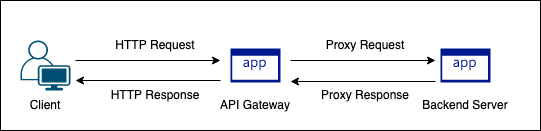

The diagram above was exported from draw.io. Its source (the exported page's mxGraphModel, read from the mxfile embedded in the PNG):
<mxGraphModel dx="1214" dy="769" grid="1" gridSize="10" guides="1" tooltips="1" connect="1" arrows="1" fold="1" page="1" pageScale="1" pageWidth="850" pageHeight="1100" math="0" shadow="0">
  <root>
    <mxCell id="0" />
    <mxCell id="1" parent="0" />
    <mxCell id="gUOmJCCJkcmKj65R9N-H-18" value="" style="rounded=0;whiteSpace=wrap;html=1;" vertex="1" parent="1">
      <mxGeometry x="100" y="180" width="540" height="130" as="geometry" />
    </mxCell>
    <mxCell id="gUOmJCCJkcmKj65R9N-H-1" value="" style="points=[[0.35,0,0],[0.98,0.51,0],[1,0.71,0],[0.67,1,0],[0,0.795,0],[0,0.65,0]];verticalLabelPosition=bottom;sketch=0;html=1;verticalAlign=top;aspect=fixed;align=center;pointerEvents=1;shape=mxgraph.cisco19.user;fillColor=#005073;strokeColor=none;" vertex="1" parent="1">
      <mxGeometry x="120" y="220" width="50" height="50" as="geometry" />
    </mxCell>
    <mxCell id="gUOmJCCJkcmKj65R9N-H-3" value="" style="sketch=0;aspect=fixed;pointerEvents=1;shadow=0;dashed=0;html=1;strokeColor=none;labelPosition=center;verticalLabelPosition=bottom;verticalAlign=top;align=center;fillColor=#00188D;shape=mxgraph.mscae.enterprise.application" vertex="1" parent="1">
      <mxGeometry x="330" y="228" width="50" height="34" as="geometry" />
    </mxCell>
    <mxCell id="gUOmJCCJkcmKj65R9N-H-4" value="" style="sketch=0;aspect=fixed;pointerEvents=1;shadow=0;dashed=0;html=1;strokeColor=none;labelPosition=center;verticalLabelPosition=bottom;verticalAlign=top;align=center;fillColor=#00188D;shape=mxgraph.mscae.enterprise.application" vertex="1" parent="1">
      <mxGeometry x="540" y="228" width="50" height="34" as="geometry" />
    </mxCell>
    <mxCell id="gUOmJCCJkcmKj65R9N-H-5" value="Client" style="text;html=1;strokeColor=none;fillColor=none;align=center;verticalAlign=middle;whiteSpace=wrap;rounded=0;" vertex="1" parent="1">
      <mxGeometry x="115" y="270" width="60" height="30" as="geometry" />
    </mxCell>
    <mxCell id="gUOmJCCJkcmKj65R9N-H-6" value="API Gateway" style="text;html=1;strokeColor=none;fillColor=none;align=center;verticalAlign=middle;whiteSpace=wrap;rounded=0;" vertex="1" parent="1">
      <mxGeometry x="310" y="270" width="90" height="30" as="geometry" />
    </mxCell>
    <mxCell id="gUOmJCCJkcmKj65R9N-H-7" value="Backend Server" style="text;html=1;strokeColor=none;fillColor=none;align=center;verticalAlign=middle;whiteSpace=wrap;rounded=0;" vertex="1" parent="1">
      <mxGeometry x="520" y="270" width="90" height="30" as="geometry" />
    </mxCell>
    <mxCell id="gUOmJCCJkcmKj65R9N-H-8" value="" style="endArrow=classic;html=1;rounded=0;" edge="1" parent="1">
      <mxGeometry width="50" height="50" relative="1" as="geometry">
        <mxPoint x="175" y="240" as="sourcePoint" />
        <mxPoint x="320" y="240" as="targetPoint" />
      </mxGeometry>
    </mxCell>
    <mxCell id="gUOmJCCJkcmKj65R9N-H-9" value="" style="endArrow=classic;html=1;rounded=0;" edge="1" parent="1">
      <mxGeometry width="50" height="50" relative="1" as="geometry">
        <mxPoint x="390" y="240" as="sourcePoint" />
        <mxPoint x="535" y="240" as="targetPoint" />
      </mxGeometry>
    </mxCell>
    <mxCell id="gUOmJCCJkcmKj65R9N-H-10" value="" style="endArrow=classic;html=1;rounded=0;" edge="1" parent="1">
      <mxGeometry width="50" height="50" relative="1" as="geometry">
        <mxPoint x="320" y="260" as="sourcePoint" />
        <mxPoint x="175" y="260" as="targetPoint" />
      </mxGeometry>
    </mxCell>
    <mxCell id="gUOmJCCJkcmKj65R9N-H-11" value="" style="endArrow=classic;html=1;rounded=0;" edge="1" parent="1">
      <mxGeometry width="50" height="50" relative="1" as="geometry">
        <mxPoint x="535" y="261" as="sourcePoint" />
        <mxPoint x="390" y="261" as="targetPoint" />
      </mxGeometry>
    </mxCell>
    <mxCell id="gUOmJCCJkcmKj65R9N-H-12" value="HTTP Request" style="text;html=1;strokeColor=none;fillColor=none;align=center;verticalAlign=middle;whiteSpace=wrap;rounded=0;" vertex="1" parent="1">
      <mxGeometry x="200" y="210" width="110" height="30" as="geometry" />
    </mxCell>
    <mxCell id="gUOmJCCJkcmKj65R9N-H-13" value="Proxy Request" style="text;html=1;strokeColor=none;fillColor=none;align=center;verticalAlign=middle;whiteSpace=wrap;rounded=0;" vertex="1" parent="1">
      <mxGeometry x="410" y="210" width="110" height="30" as="geometry" />
    </mxCell>
    <mxCell id="gUOmJCCJkcmKj65R9N-H-14" value="Proxy Response" style="text;html=1;strokeColor=none;fillColor=none;align=center;verticalAlign=middle;whiteSpace=wrap;rounded=0;" vertex="1" parent="1">
      <mxGeometry x="410" y="260" width="110" height="30" as="geometry" />
    </mxCell>
    <mxCell id="gUOmJCCJkcmKj65R9N-H-16" value="HTTP Response" style="text;html=1;strokeColor=none;fillColor=none;align=center;verticalAlign=middle;whiteSpace=wrap;rounded=0;" vertex="1" parent="1">
      <mxGeometry x="200" y="260" width="110" height="30" as="geometry" />
    </mxCell>
  </root>
</mxGraphModel>